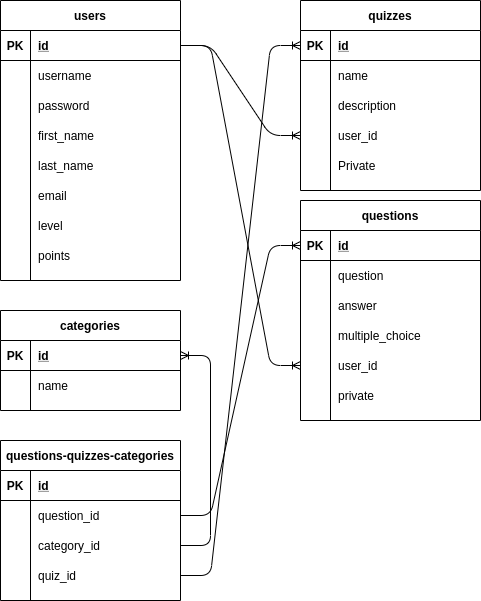

The diagram above was exported from draw.io. Its source (the exported page's mxGraphModel, read from the mxfile embedded in the PNG):
<mxGraphModel dx="646" dy="607" grid="1" gridSize="10" guides="1" tooltips="1" connect="1" arrows="1" fold="1" page="1" pageScale="1" pageWidth="1100" pageHeight="850" math="0" shadow="0">
  <root>
    <mxCell id="0" />
    <mxCell id="1" parent="0" />
    <mxCell id="2" value="users" style="shape=table;startSize=30;container=1;collapsible=1;childLayout=tableLayout;fixedRows=1;rowLines=0;fontStyle=1;align=center;resizeLast=1;" vertex="1" parent="1">
      <mxGeometry x="40" y="40" width="180" height="280" as="geometry" />
    </mxCell>
    <mxCell id="3" value="" style="shape=partialRectangle;collapsible=0;dropTarget=0;pointerEvents=0;fillColor=none;top=0;left=0;bottom=1;right=0;points=[[0,0.5],[1,0.5]];portConstraint=eastwest;" vertex="1" parent="2">
      <mxGeometry y="30" width="180" height="30" as="geometry" />
    </mxCell>
    <mxCell id="4" value="PK" style="shape=partialRectangle;connectable=0;fillColor=none;top=0;left=0;bottom=0;right=0;fontStyle=1;overflow=hidden;" vertex="1" parent="3">
      <mxGeometry width="30" height="30" as="geometry" />
    </mxCell>
    <mxCell id="5" value="id" style="shape=partialRectangle;connectable=0;fillColor=none;top=0;left=0;bottom=0;right=0;align=left;spacingLeft=6;fontStyle=5;overflow=hidden;" vertex="1" parent="3">
      <mxGeometry x="30" width="150" height="30" as="geometry" />
    </mxCell>
    <mxCell id="6" value="" style="shape=partialRectangle;collapsible=0;dropTarget=0;pointerEvents=0;fillColor=none;top=0;left=0;bottom=0;right=0;points=[[0,0.5],[1,0.5]];portConstraint=eastwest;" vertex="1" parent="2">
      <mxGeometry y="60" width="180" height="30" as="geometry" />
    </mxCell>
    <mxCell id="7" value="" style="shape=partialRectangle;connectable=0;fillColor=none;top=0;left=0;bottom=0;right=0;editable=1;overflow=hidden;" vertex="1" parent="6">
      <mxGeometry width="30" height="30" as="geometry" />
    </mxCell>
    <mxCell id="8" value="username" style="shape=partialRectangle;connectable=0;fillColor=none;top=0;left=0;bottom=0;right=0;align=left;spacingLeft=6;overflow=hidden;" vertex="1" parent="6">
      <mxGeometry x="30" width="150" height="30" as="geometry" />
    </mxCell>
    <mxCell id="9" value="" style="shape=partialRectangle;collapsible=0;dropTarget=0;pointerEvents=0;fillColor=none;top=0;left=0;bottom=0;right=0;points=[[0,0.5],[1,0.5]];portConstraint=eastwest;" vertex="1" parent="2">
      <mxGeometry y="90" width="180" height="30" as="geometry" />
    </mxCell>
    <mxCell id="10" value="" style="shape=partialRectangle;connectable=0;fillColor=none;top=0;left=0;bottom=0;right=0;editable=1;overflow=hidden;" vertex="1" parent="9">
      <mxGeometry width="30" height="30" as="geometry" />
    </mxCell>
    <mxCell id="11" value="password" style="shape=partialRectangle;connectable=0;fillColor=none;top=0;left=0;bottom=0;right=0;align=left;spacingLeft=6;overflow=hidden;" vertex="1" parent="9">
      <mxGeometry x="30" width="150" height="30" as="geometry" />
    </mxCell>
    <mxCell id="12" value="" style="shape=partialRectangle;collapsible=0;dropTarget=0;pointerEvents=0;fillColor=none;top=0;left=0;bottom=0;right=0;points=[[0,0.5],[1,0.5]];portConstraint=eastwest;" vertex="1" parent="2">
      <mxGeometry y="120" width="180" height="30" as="geometry" />
    </mxCell>
    <mxCell id="13" value="" style="shape=partialRectangle;connectable=0;fillColor=none;top=0;left=0;bottom=0;right=0;editable=1;overflow=hidden;" vertex="1" parent="12">
      <mxGeometry width="30" height="30" as="geometry" />
    </mxCell>
    <mxCell id="14" value="first_name" style="shape=partialRectangle;connectable=0;fillColor=none;top=0;left=0;bottom=0;right=0;align=left;spacingLeft=6;overflow=hidden;" vertex="1" parent="12">
      <mxGeometry x="30" width="150" height="30" as="geometry" />
    </mxCell>
    <mxCell id="15" value="" style="shape=partialRectangle;collapsible=0;dropTarget=0;pointerEvents=0;fillColor=none;top=0;left=0;bottom=0;right=0;points=[[0,0.5],[1,0.5]];portConstraint=eastwest;" vertex="1" parent="2">
      <mxGeometry y="150" width="180" height="30" as="geometry" />
    </mxCell>
    <mxCell id="16" value="" style="shape=partialRectangle;connectable=0;fillColor=none;top=0;left=0;bottom=0;right=0;editable=1;overflow=hidden;" vertex="1" parent="15">
      <mxGeometry width="30" height="30" as="geometry" />
    </mxCell>
    <mxCell id="17" value="last_name" style="shape=partialRectangle;connectable=0;fillColor=none;top=0;left=0;bottom=0;right=0;align=left;spacingLeft=6;overflow=hidden;" vertex="1" parent="15">
      <mxGeometry x="30" width="150" height="30" as="geometry" />
    </mxCell>
    <mxCell id="18" value="" style="shape=partialRectangle;collapsible=0;dropTarget=0;pointerEvents=0;fillColor=none;top=0;left=0;bottom=0;right=0;points=[[0,0.5],[1,0.5]];portConstraint=eastwest;" vertex="1" parent="2">
      <mxGeometry y="180" width="180" height="30" as="geometry" />
    </mxCell>
    <mxCell id="19" value="" style="shape=partialRectangle;connectable=0;fillColor=none;top=0;left=0;bottom=0;right=0;editable=1;overflow=hidden;" vertex="1" parent="18">
      <mxGeometry width="30" height="30" as="geometry" />
    </mxCell>
    <mxCell id="20" value="email" style="shape=partialRectangle;connectable=0;fillColor=none;top=0;left=0;bottom=0;right=0;align=left;spacingLeft=6;overflow=hidden;" vertex="1" parent="18">
      <mxGeometry x="30" width="150" height="30" as="geometry" />
    </mxCell>
    <mxCell id="21" value="" style="shape=partialRectangle;collapsible=0;dropTarget=0;pointerEvents=0;fillColor=none;top=0;left=0;bottom=0;right=0;points=[[0,0.5],[1,0.5]];portConstraint=eastwest;" vertex="1" parent="2">
      <mxGeometry y="210" width="180" height="30" as="geometry" />
    </mxCell>
    <mxCell id="22" value="" style="shape=partialRectangle;connectable=0;fillColor=none;top=0;left=0;bottom=0;right=0;editable=1;overflow=hidden;" vertex="1" parent="21">
      <mxGeometry width="30" height="30" as="geometry" />
    </mxCell>
    <mxCell id="23" value="level" style="shape=partialRectangle;connectable=0;fillColor=none;top=0;left=0;bottom=0;right=0;align=left;spacingLeft=6;overflow=hidden;" vertex="1" parent="21">
      <mxGeometry x="30" width="150" height="30" as="geometry" />
    </mxCell>
    <mxCell id="24" value="" style="shape=partialRectangle;collapsible=0;dropTarget=0;pointerEvents=0;fillColor=none;top=0;left=0;bottom=0;right=0;points=[[0,0.5],[1,0.5]];portConstraint=eastwest;" vertex="1" parent="2">
      <mxGeometry y="240" width="180" height="30" as="geometry" />
    </mxCell>
    <mxCell id="25" value="" style="shape=partialRectangle;connectable=0;fillColor=none;top=0;left=0;bottom=0;right=0;editable=1;overflow=hidden;" vertex="1" parent="24">
      <mxGeometry width="30" height="30" as="geometry" />
    </mxCell>
    <mxCell id="26" value="points" style="shape=partialRectangle;connectable=0;fillColor=none;top=0;left=0;bottom=0;right=0;align=left;spacingLeft=6;overflow=hidden;" vertex="1" parent="24">
      <mxGeometry x="30" width="150" height="30" as="geometry" />
    </mxCell>
    <mxCell id="27" value="quizzes" style="shape=table;startSize=30;container=1;collapsible=1;childLayout=tableLayout;fixedRows=1;rowLines=0;fontStyle=1;align=center;resizeLast=1;fillColor=none;" vertex="1" parent="1">
      <mxGeometry x="340" y="40" width="180" height="190" as="geometry" />
    </mxCell>
    <mxCell id="28" value="" style="shape=partialRectangle;collapsible=0;dropTarget=0;pointerEvents=0;fillColor=none;top=0;left=0;bottom=1;right=0;points=[[0,0.5],[1,0.5]];portConstraint=eastwest;" vertex="1" parent="27">
      <mxGeometry y="30" width="180" height="30" as="geometry" />
    </mxCell>
    <mxCell id="29" value="PK" style="shape=partialRectangle;connectable=0;fillColor=none;top=0;left=0;bottom=0;right=0;fontStyle=1;overflow=hidden;" vertex="1" parent="28">
      <mxGeometry width="30" height="30" as="geometry" />
    </mxCell>
    <mxCell id="30" value="id" style="shape=partialRectangle;connectable=0;fillColor=none;top=0;left=0;bottom=0;right=0;align=left;spacingLeft=6;fontStyle=5;overflow=hidden;" vertex="1" parent="28">
      <mxGeometry x="30" width="150" height="30" as="geometry" />
    </mxCell>
    <mxCell id="31" value="" style="shape=partialRectangle;collapsible=0;dropTarget=0;pointerEvents=0;fillColor=none;top=0;left=0;bottom=0;right=0;points=[[0,0.5],[1,0.5]];portConstraint=eastwest;" vertex="1" parent="27">
      <mxGeometry y="60" width="180" height="30" as="geometry" />
    </mxCell>
    <mxCell id="32" value="" style="shape=partialRectangle;connectable=0;fillColor=none;top=0;left=0;bottom=0;right=0;editable=1;overflow=hidden;" vertex="1" parent="31">
      <mxGeometry width="30" height="30" as="geometry" />
    </mxCell>
    <mxCell id="33" value="name" style="shape=partialRectangle;connectable=0;fillColor=none;top=0;left=0;bottom=0;right=0;align=left;spacingLeft=6;overflow=hidden;" vertex="1" parent="31">
      <mxGeometry x="30" width="150" height="30" as="geometry" />
    </mxCell>
    <mxCell id="34" value="" style="shape=partialRectangle;collapsible=0;dropTarget=0;pointerEvents=0;fillColor=none;top=0;left=0;bottom=0;right=0;points=[[0,0.5],[1,0.5]];portConstraint=eastwest;" vertex="1" parent="27">
      <mxGeometry y="90" width="180" height="30" as="geometry" />
    </mxCell>
    <mxCell id="35" value="" style="shape=partialRectangle;connectable=0;fillColor=none;top=0;left=0;bottom=0;right=0;editable=1;overflow=hidden;" vertex="1" parent="34">
      <mxGeometry width="30" height="30" as="geometry" />
    </mxCell>
    <mxCell id="36" value="description" style="shape=partialRectangle;connectable=0;fillColor=none;top=0;left=0;bottom=0;right=0;align=left;spacingLeft=6;overflow=hidden;" vertex="1" parent="34">
      <mxGeometry x="30" width="150" height="30" as="geometry" />
    </mxCell>
    <mxCell id="37" value="" style="shape=partialRectangle;collapsible=0;dropTarget=0;pointerEvents=0;fillColor=none;top=0;left=0;bottom=0;right=0;points=[[0,0.5],[1,0.5]];portConstraint=eastwest;" vertex="1" parent="27">
      <mxGeometry y="120" width="180" height="30" as="geometry" />
    </mxCell>
    <mxCell id="38" value="" style="shape=partialRectangle;connectable=0;fillColor=none;top=0;left=0;bottom=0;right=0;editable=1;overflow=hidden;" vertex="1" parent="37">
      <mxGeometry width="30" height="30" as="geometry" />
    </mxCell>
    <mxCell id="39" value="user_id" style="shape=partialRectangle;connectable=0;fillColor=none;top=0;left=0;bottom=0;right=0;align=left;spacingLeft=6;overflow=hidden;" vertex="1" parent="37">
      <mxGeometry x="30" width="150" height="30" as="geometry" />
    </mxCell>
    <mxCell id="147" value="" style="shape=partialRectangle;collapsible=0;dropTarget=0;pointerEvents=0;fillColor=none;top=0;left=0;bottom=0;right=0;points=[[0,0.5],[1,0.5]];portConstraint=eastwest;" vertex="1" parent="27">
      <mxGeometry y="150" width="180" height="30" as="geometry" />
    </mxCell>
    <mxCell id="148" value="" style="shape=partialRectangle;connectable=0;fillColor=none;top=0;left=0;bottom=0;right=0;editable=1;overflow=hidden;" vertex="1" parent="147">
      <mxGeometry width="30" height="30" as="geometry" />
    </mxCell>
    <mxCell id="149" value="Private" style="shape=partialRectangle;connectable=0;fillColor=none;top=0;left=0;bottom=0;right=0;align=left;spacingLeft=6;overflow=hidden;" vertex="1" parent="147">
      <mxGeometry x="30" width="150" height="30" as="geometry" />
    </mxCell>
    <mxCell id="40" value="questions" style="shape=table;startSize=30;container=1;collapsible=1;childLayout=tableLayout;fixedRows=1;rowLines=0;fontStyle=1;align=center;resizeLast=1;fillColor=none;" vertex="1" parent="1">
      <mxGeometry x="340" y="240" width="180" height="220" as="geometry" />
    </mxCell>
    <mxCell id="41" value="" style="shape=partialRectangle;collapsible=0;dropTarget=0;pointerEvents=0;fillColor=none;top=0;left=0;bottom=1;right=0;points=[[0,0.5],[1,0.5]];portConstraint=eastwest;" vertex="1" parent="40">
      <mxGeometry y="30" width="180" height="30" as="geometry" />
    </mxCell>
    <mxCell id="42" value="PK" style="shape=partialRectangle;connectable=0;fillColor=none;top=0;left=0;bottom=0;right=0;fontStyle=1;overflow=hidden;" vertex="1" parent="41">
      <mxGeometry width="30" height="30" as="geometry" />
    </mxCell>
    <mxCell id="43" value="id" style="shape=partialRectangle;connectable=0;fillColor=none;top=0;left=0;bottom=0;right=0;align=left;spacingLeft=6;fontStyle=5;overflow=hidden;" vertex="1" parent="41">
      <mxGeometry x="30" width="150" height="30" as="geometry" />
    </mxCell>
    <mxCell id="44" value="" style="shape=partialRectangle;collapsible=0;dropTarget=0;pointerEvents=0;fillColor=none;top=0;left=0;bottom=0;right=0;points=[[0,0.5],[1,0.5]];portConstraint=eastwest;" vertex="1" parent="40">
      <mxGeometry y="60" width="180" height="30" as="geometry" />
    </mxCell>
    <mxCell id="45" value="" style="shape=partialRectangle;connectable=0;fillColor=none;top=0;left=0;bottom=0;right=0;editable=1;overflow=hidden;" vertex="1" parent="44">
      <mxGeometry width="30" height="30" as="geometry" />
    </mxCell>
    <mxCell id="46" value="question" style="shape=partialRectangle;connectable=0;fillColor=none;top=0;left=0;bottom=0;right=0;align=left;spacingLeft=6;overflow=hidden;" vertex="1" parent="44">
      <mxGeometry x="30" width="150" height="30" as="geometry" />
    </mxCell>
    <mxCell id="47" value="" style="shape=partialRectangle;collapsible=0;dropTarget=0;pointerEvents=0;fillColor=none;top=0;left=0;bottom=0;right=0;points=[[0,0.5],[1,0.5]];portConstraint=eastwest;" vertex="1" parent="40">
      <mxGeometry y="90" width="180" height="30" as="geometry" />
    </mxCell>
    <mxCell id="48" value="" style="shape=partialRectangle;connectable=0;fillColor=none;top=0;left=0;bottom=0;right=0;editable=1;overflow=hidden;" vertex="1" parent="47">
      <mxGeometry width="30" height="30" as="geometry" />
    </mxCell>
    <mxCell id="49" value="answer" style="shape=partialRectangle;connectable=0;fillColor=none;top=0;left=0;bottom=0;right=0;align=left;spacingLeft=6;overflow=hidden;" vertex="1" parent="47">
      <mxGeometry x="30" width="150" height="30" as="geometry" />
    </mxCell>
    <mxCell id="50" value="" style="shape=partialRectangle;collapsible=0;dropTarget=0;pointerEvents=0;fillColor=none;top=0;left=0;bottom=0;right=0;points=[[0,0.5],[1,0.5]];portConstraint=eastwest;" vertex="1" parent="40">
      <mxGeometry y="120" width="180" height="30" as="geometry" />
    </mxCell>
    <mxCell id="51" value="" style="shape=partialRectangle;connectable=0;fillColor=none;top=0;left=0;bottom=0;right=0;editable=1;overflow=hidden;" vertex="1" parent="50">
      <mxGeometry width="30" height="30" as="geometry" />
    </mxCell>
    <mxCell id="52" value="multiple_choice" style="shape=partialRectangle;connectable=0;fillColor=none;top=0;left=0;bottom=0;right=0;align=left;spacingLeft=6;overflow=hidden;" vertex="1" parent="50">
      <mxGeometry x="30" width="150" height="30" as="geometry" />
    </mxCell>
    <mxCell id="53" value="" style="shape=partialRectangle;collapsible=0;dropTarget=0;pointerEvents=0;fillColor=none;top=0;left=0;bottom=0;right=0;points=[[0,0.5],[1,0.5]];portConstraint=eastwest;" vertex="1" parent="40">
      <mxGeometry y="150" width="180" height="30" as="geometry" />
    </mxCell>
    <mxCell id="54" value="" style="shape=partialRectangle;connectable=0;fillColor=none;top=0;left=0;bottom=0;right=0;editable=1;overflow=hidden;" vertex="1" parent="53">
      <mxGeometry width="30" height="30" as="geometry" />
    </mxCell>
    <mxCell id="55" value="user_id" style="shape=partialRectangle;connectable=0;fillColor=none;top=0;left=0;bottom=0;right=0;align=left;spacingLeft=6;overflow=hidden;" vertex="1" parent="53">
      <mxGeometry x="30" width="150" height="30" as="geometry" />
    </mxCell>
    <mxCell id="166" value="" style="shape=partialRectangle;collapsible=0;dropTarget=0;pointerEvents=0;fillColor=none;top=0;left=0;bottom=0;right=0;points=[[0,0.5],[1,0.5]];portConstraint=eastwest;" vertex="1" parent="40">
      <mxGeometry y="180" width="180" height="30" as="geometry" />
    </mxCell>
    <mxCell id="167" value="" style="shape=partialRectangle;connectable=0;fillColor=none;top=0;left=0;bottom=0;right=0;editable=1;overflow=hidden;" vertex="1" parent="166">
      <mxGeometry width="30" height="30" as="geometry" />
    </mxCell>
    <mxCell id="168" value="private" style="shape=partialRectangle;connectable=0;fillColor=none;top=0;left=0;bottom=0;right=0;align=left;spacingLeft=6;overflow=hidden;" vertex="1" parent="166">
      <mxGeometry x="30" width="150" height="30" as="geometry" />
    </mxCell>
    <mxCell id="69" value="categories" style="shape=table;startSize=30;container=1;collapsible=1;childLayout=tableLayout;fixedRows=1;rowLines=0;fontStyle=1;align=center;resizeLast=1;fillColor=none;" vertex="1" parent="1">
      <mxGeometry x="40" y="350" width="180" height="100" as="geometry" />
    </mxCell>
    <mxCell id="70" value="" style="shape=partialRectangle;collapsible=0;dropTarget=0;pointerEvents=0;fillColor=none;top=0;left=0;bottom=1;right=0;points=[[0,0.5],[1,0.5]];portConstraint=eastwest;" vertex="1" parent="69">
      <mxGeometry y="30" width="180" height="30" as="geometry" />
    </mxCell>
    <mxCell id="71" value="PK" style="shape=partialRectangle;connectable=0;fillColor=none;top=0;left=0;bottom=0;right=0;fontStyle=1;overflow=hidden;" vertex="1" parent="70">
      <mxGeometry width="30" height="30" as="geometry" />
    </mxCell>
    <mxCell id="72" value="id" style="shape=partialRectangle;connectable=0;fillColor=none;top=0;left=0;bottom=0;right=0;align=left;spacingLeft=6;fontStyle=5;overflow=hidden;" vertex="1" parent="70">
      <mxGeometry x="30" width="150" height="30" as="geometry" />
    </mxCell>
    <mxCell id="73" value="" style="shape=partialRectangle;collapsible=0;dropTarget=0;pointerEvents=0;fillColor=none;top=0;left=0;bottom=0;right=0;points=[[0,0.5],[1,0.5]];portConstraint=eastwest;" vertex="1" parent="69">
      <mxGeometry y="60" width="180" height="30" as="geometry" />
    </mxCell>
    <mxCell id="74" value="" style="shape=partialRectangle;connectable=0;fillColor=none;top=0;left=0;bottom=0;right=0;editable=1;overflow=hidden;" vertex="1" parent="73">
      <mxGeometry width="30" height="30" as="geometry" />
    </mxCell>
    <mxCell id="75" value="name" style="shape=partialRectangle;connectable=0;fillColor=none;top=0;left=0;bottom=0;right=0;align=left;spacingLeft=6;overflow=hidden;" vertex="1" parent="73">
      <mxGeometry x="30" width="150" height="30" as="geometry" />
    </mxCell>
    <mxCell id="95" value="questions-quizzes-categories" style="shape=table;startSize=30;container=1;collapsible=1;childLayout=tableLayout;fixedRows=1;rowLines=0;fontStyle=1;align=center;resizeLast=1;fillColor=none;" vertex="1" parent="1">
      <mxGeometry x="40" y="480" width="180" height="160" as="geometry" />
    </mxCell>
    <mxCell id="96" value="" style="shape=partialRectangle;collapsible=0;dropTarget=0;pointerEvents=0;fillColor=none;top=0;left=0;bottom=1;right=0;points=[[0,0.5],[1,0.5]];portConstraint=eastwest;" vertex="1" parent="95">
      <mxGeometry y="30" width="180" height="30" as="geometry" />
    </mxCell>
    <mxCell id="97" value="PK" style="shape=partialRectangle;connectable=0;fillColor=none;top=0;left=0;bottom=0;right=0;fontStyle=1;overflow=hidden;" vertex="1" parent="96">
      <mxGeometry width="30" height="30" as="geometry" />
    </mxCell>
    <mxCell id="98" value="id" style="shape=partialRectangle;connectable=0;fillColor=none;top=0;left=0;bottom=0;right=0;align=left;spacingLeft=6;fontStyle=5;overflow=hidden;" vertex="1" parent="96">
      <mxGeometry x="30" width="150" height="30" as="geometry" />
    </mxCell>
    <mxCell id="99" value="" style="shape=partialRectangle;collapsible=0;dropTarget=0;pointerEvents=0;fillColor=none;top=0;left=0;bottom=0;right=0;points=[[0,0.5],[1,0.5]];portConstraint=eastwest;" vertex="1" parent="95">
      <mxGeometry y="60" width="180" height="30" as="geometry" />
    </mxCell>
    <mxCell id="100" value="" style="shape=partialRectangle;connectable=0;fillColor=none;top=0;left=0;bottom=0;right=0;editable=1;overflow=hidden;" vertex="1" parent="99">
      <mxGeometry width="30" height="30" as="geometry" />
    </mxCell>
    <mxCell id="101" value="question_id" style="shape=partialRectangle;connectable=0;fillColor=none;top=0;left=0;bottom=0;right=0;align=left;spacingLeft=6;overflow=hidden;" vertex="1" parent="99">
      <mxGeometry x="30" width="150" height="30" as="geometry" />
    </mxCell>
    <mxCell id="102" value="" style="shape=partialRectangle;collapsible=0;dropTarget=0;pointerEvents=0;fillColor=none;top=0;left=0;bottom=0;right=0;points=[[0,0.5],[1,0.5]];portConstraint=eastwest;" vertex="1" parent="95">
      <mxGeometry y="90" width="180" height="30" as="geometry" />
    </mxCell>
    <mxCell id="103" value="" style="shape=partialRectangle;connectable=0;fillColor=none;top=0;left=0;bottom=0;right=0;editable=1;overflow=hidden;" vertex="1" parent="102">
      <mxGeometry width="30" height="30" as="geometry" />
    </mxCell>
    <mxCell id="104" value="category_id" style="shape=partialRectangle;connectable=0;fillColor=none;top=0;left=0;bottom=0;right=0;align=left;spacingLeft=6;overflow=hidden;" vertex="1" parent="102">
      <mxGeometry x="30" width="150" height="30" as="geometry" />
    </mxCell>
    <mxCell id="127" value="" style="shape=partialRectangle;collapsible=0;dropTarget=0;pointerEvents=0;fillColor=none;top=0;left=0;bottom=0;right=0;points=[[0,0.5],[1,0.5]];portConstraint=eastwest;" vertex="1" parent="95">
      <mxGeometry y="120" width="180" height="30" as="geometry" />
    </mxCell>
    <mxCell id="128" value="" style="shape=partialRectangle;connectable=0;fillColor=none;top=0;left=0;bottom=0;right=0;editable=1;overflow=hidden;" vertex="1" parent="127">
      <mxGeometry width="30" height="30" as="geometry" />
    </mxCell>
    <mxCell id="129" value="quiz_id" style="shape=partialRectangle;connectable=0;fillColor=none;top=0;left=0;bottom=0;right=0;align=left;spacingLeft=6;overflow=hidden;" vertex="1" parent="127">
      <mxGeometry x="30" width="150" height="30" as="geometry" />
    </mxCell>
    <mxCell id="121" value="" style="edgeStyle=entityRelationEdgeStyle;fontSize=12;html=1;endArrow=ERoneToMany;exitX=1;exitY=0.5;exitDx=0;exitDy=0;entryX=0;entryY=0.5;entryDx=0;entryDy=0;" edge="1" parent="1" source="3" target="37">
      <mxGeometry width="100" height="100" relative="1" as="geometry">
        <mxPoint x="230" y="150" as="sourcePoint" />
        <mxPoint x="330" y="50" as="targetPoint" />
      </mxGeometry>
    </mxCell>
    <mxCell id="122" value="" style="edgeStyle=entityRelationEdgeStyle;fontSize=12;html=1;endArrow=ERoneToMany;exitX=1;exitY=0.5;exitDx=0;exitDy=0;" edge="1" parent="1" source="3" target="53">
      <mxGeometry width="100" height="100" relative="1" as="geometry">
        <mxPoint x="240" y="290" as="sourcePoint" />
        <mxPoint x="340" y="190" as="targetPoint" />
      </mxGeometry>
    </mxCell>
    <mxCell id="132" value="" style="edgeStyle=entityRelationEdgeStyle;fontSize=12;html=1;endArrow=ERoneToMany;" edge="1" parent="1" source="99" target="41">
      <mxGeometry width="100" height="100" relative="1" as="geometry">
        <mxPoint x="530" y="380" as="sourcePoint" />
        <mxPoint x="630" y="280" as="targetPoint" />
      </mxGeometry>
    </mxCell>
    <mxCell id="133" value="" style="edgeStyle=entityRelationEdgeStyle;fontSize=12;html=1;endArrow=ERoneToMany;" edge="1" parent="1" source="127" target="28">
      <mxGeometry width="100" height="100" relative="1" as="geometry">
        <mxPoint x="560" y="300" as="sourcePoint" />
        <mxPoint x="660" y="200" as="targetPoint" />
      </mxGeometry>
    </mxCell>
    <mxCell id="169" value="" style="edgeStyle=entityRelationEdgeStyle;fontSize=12;html=1;endArrow=ERoneToMany;" edge="1" parent="1" source="102" target="70">
      <mxGeometry width="100" height="100" relative="1" as="geometry">
        <mxPoint x="30" y="600" as="sourcePoint" />
        <mxPoint x="130" y="500" as="targetPoint" />
      </mxGeometry>
    </mxCell>
  </root>
</mxGraphModel>